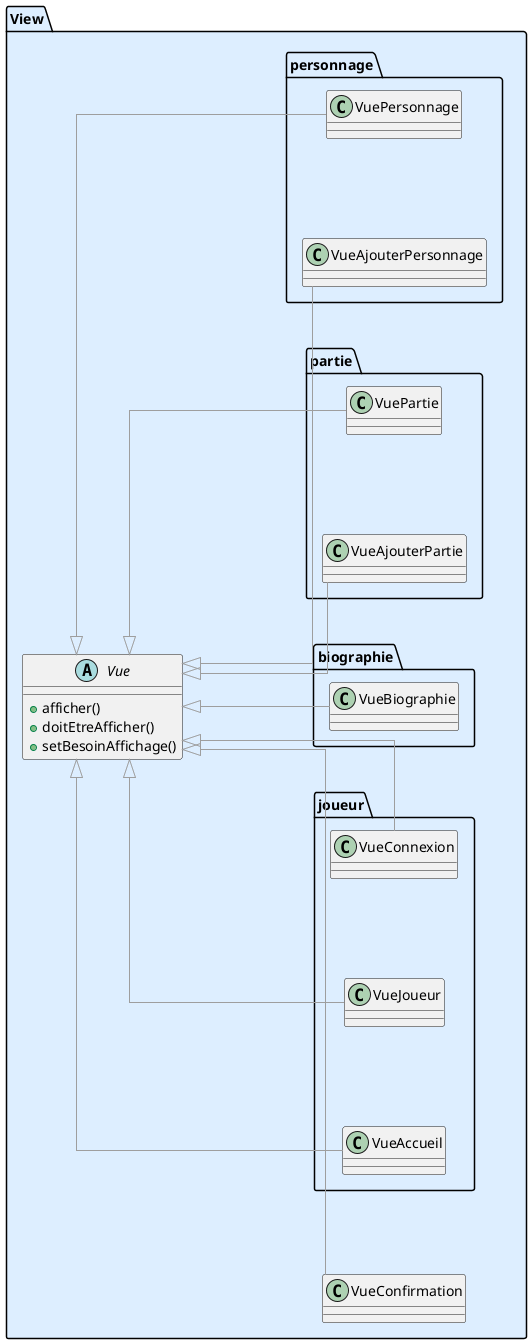

The diagram above was rendered by PlantUML. Its source (embedded in the PNG):
@startuml pakage vue

' =============================
' === PARAMÈTRES GLOBAUX ===
' =============================
skinparam ranksep 120
skinparam nodesep 100
skinparam linetype ortho
left to right direction

' =============================
' === VUE (View) ===
' =============================
package "View" #DDEEFF {
  package "joueur" {
    class VueConnexion {
    }

    class VueJoueur {
    }

    class VueAccueil{
    }
  }
  package "biographie" {
    class VueBiographie {
    }
  }
  package "partie" {
    class VuePartie {
    }

    class VueAjouterPartie {

    }

  }
  package "personnage" {
    class VuePersonnage {
    }
    
    class VueAjouterPersonnage {

    }
  }

  abstract class Vue {
    +afficher()
    +doitEtreAfficher()
    +setBesoinAffichage()
  }

  class VueConfirmation {

  }

  Vue <|-[#9E9E9E]- VueConfirmation
  Vue <|-[#9E9E9E]- VueConnexion
  Vue <|-[#9E9E9E]- VueJoueur
  Vue <|-[#9E9E9E]- VueAccueil
  Vue <|-[#9E9E9E]- VueBiographie
  Vue <|-[#9E9E9E]- VuePartie
  Vue <|-[#9E9E9E]- VueAjouterPartie
  Vue <|-[#9E9E9E]- VuePersonnage
  Vue <|-[#9E9E9E]- VueAjouterPersonnage
}


@enduml